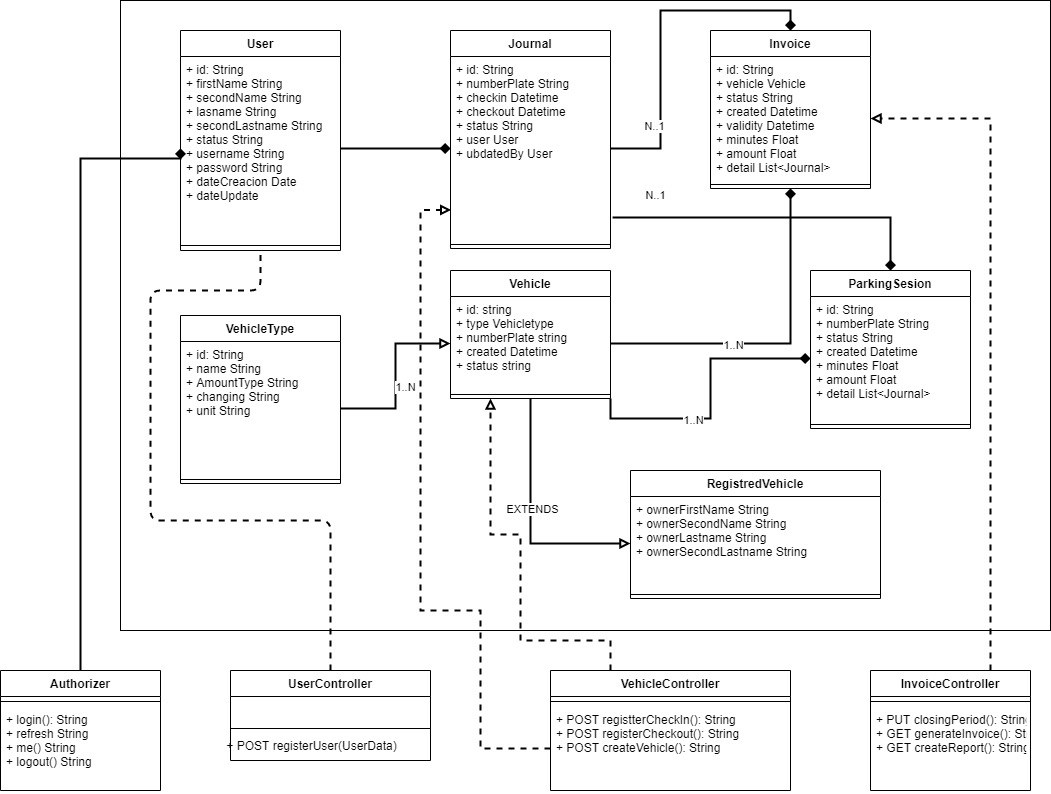

The diagram above was exported from draw.io. Its source (the exported page's mxGraphModel, read from the mxfile embedded in the PNG):
<mxGraphModel dx="1483" dy="759" grid="1" gridSize="10" guides="1" tooltips="1" connect="1" arrows="1" fold="1" page="1" pageScale="1" pageWidth="1100" pageHeight="850" math="0" shadow="0">
  <root>
    <mxCell id="0" />
    <mxCell id="1" parent="0" />
    <mxCell id="CPksFrSH71DPzy_Cgrm--42" value="" style="rounded=0;whiteSpace=wrap;html=1;fillColor=none;" vertex="1" parent="1">
      <mxGeometry x="130" y="10" width="930" height="630" as="geometry" />
    </mxCell>
    <mxCell id="CPksFrSH71DPzy_Cgrm--21" style="edgeStyle=orthogonalEdgeStyle;rounded=0;orthogonalLoop=1;jettySize=auto;html=1;exitX=1;exitY=0.5;exitDx=0;exitDy=0;entryX=0;entryY=0.5;entryDx=0;entryDy=0;endArrow=diamond;endFill=1;strokeWidth=2;" edge="1" parent="1" source="CPksFrSH71DPzy_Cgrm--6" target="CPksFrSH71DPzy_Cgrm--18">
      <mxGeometry relative="1" as="geometry" />
    </mxCell>
    <mxCell id="CPksFrSH71DPzy_Cgrm--28" style="edgeStyle=orthogonalEdgeStyle;rounded=0;orthogonalLoop=1;jettySize=auto;html=1;exitX=1;exitY=0.5;exitDx=0;exitDy=0;entryX=0.5;entryY=0;entryDx=0;entryDy=0;endArrow=diamond;endFill=1;strokeWidth=2;" edge="1" parent="1" source="CPksFrSH71DPzy_Cgrm--18" target="CPksFrSH71DPzy_Cgrm--9">
      <mxGeometry relative="1" as="geometry">
        <mxPoint x="620" y="450" as="sourcePoint" />
        <mxPoint x="765" y="615" as="targetPoint" />
      </mxGeometry>
    </mxCell>
    <mxCell id="CPksFrSH71DPzy_Cgrm--54" value="N..1" style="edgeLabel;html=1;align=center;verticalAlign=middle;resizable=0;points=[];" vertex="1" connectable="0" parent="CPksFrSH71DPzy_Cgrm--28">
      <mxGeometry x="-0.7377" y="23" relative="1" as="geometry">
        <mxPoint x="-1" as="offset" />
      </mxGeometry>
    </mxCell>
    <mxCell id="CPksFrSH71DPzy_Cgrm--29" style="edgeStyle=orthogonalEdgeStyle;rounded=0;orthogonalLoop=1;jettySize=auto;html=1;exitX=1;exitY=0.5;exitDx=0;exitDy=0;entryX=0.5;entryY=1;entryDx=0;entryDy=0;endArrow=diamond;endFill=1;strokeWidth=2;" edge="1" parent="1" source="CPksFrSH71DPzy_Cgrm--2" target="CPksFrSH71DPzy_Cgrm--9">
      <mxGeometry relative="1" as="geometry">
        <mxPoint x="780" y="614" as="sourcePoint" />
        <mxPoint x="720" y="211" as="targetPoint" />
      </mxGeometry>
    </mxCell>
    <mxCell id="CPksFrSH71DPzy_Cgrm--53" value="1..N" style="edgeLabel;html=1;align=center;verticalAlign=middle;resizable=0;points=[];" vertex="1" connectable="0" parent="CPksFrSH71DPzy_Cgrm--29">
      <mxGeometry x="-0.2677" y="-1" relative="1" as="geometry">
        <mxPoint x="-1" as="offset" />
      </mxGeometry>
    </mxCell>
    <mxCell id="CPksFrSH71DPzy_Cgrm--30" style="edgeStyle=orthogonalEdgeStyle;rounded=0;orthogonalLoop=1;jettySize=auto;html=1;exitX=1;exitY=0.5;exitDx=0;exitDy=0;entryX=0;entryY=0.5;entryDx=0;entryDy=0;endArrow=block;endFill=0;strokeWidth=2;" edge="1" parent="1" source="CPksFrSH71DPzy_Cgrm--14" target="CPksFrSH71DPzy_Cgrm--2">
      <mxGeometry relative="1" as="geometry" />
    </mxCell>
    <mxCell id="CPksFrSH71DPzy_Cgrm--52" value="1..N" style="edgeLabel;html=1;align=center;verticalAlign=middle;resizable=0;points=[];" vertex="1" connectable="0" parent="CPksFrSH71DPzy_Cgrm--30">
      <mxGeometry x="-0.379" y="11" relative="1" as="geometry">
        <mxPoint x="10" y="-11" as="offset" />
      </mxGeometry>
    </mxCell>
    <mxCell id="CPksFrSH71DPzy_Cgrm--5" value="User" style="swimlane;fontStyle=1;align=center;verticalAlign=top;childLayout=stackLayout;horizontal=1;startSize=26;horizontalStack=0;resizeParent=1;resizeParentMax=0;resizeLast=0;collapsible=1;marginBottom=0;" vertex="1" parent="1">
      <mxGeometry x="190" y="40" width="160" height="220" as="geometry" />
    </mxCell>
    <mxCell id="CPksFrSH71DPzy_Cgrm--6" value="+ id: String&#10;+ firstName String&#10;+ secondName String&#10;+ lasname String&#10;+ secondLastname String&#10;+ status String&#10;+ username String&#10;+ password String&#10;+ dateCreacion Date&#10;+ dateUpdate" style="text;strokeColor=none;fillColor=none;align=left;verticalAlign=top;spacingLeft=4;spacingRight=4;overflow=hidden;rotatable=0;points=[[0,0.5],[1,0.5]];portConstraint=eastwest;" vertex="1" parent="CPksFrSH71DPzy_Cgrm--5">
      <mxGeometry y="26" width="160" height="184" as="geometry" />
    </mxCell>
    <mxCell id="CPksFrSH71DPzy_Cgrm--7" value="" style="line;strokeWidth=1;fillColor=none;align=left;verticalAlign=middle;spacingTop=-1;spacingLeft=3;spacingRight=3;rotatable=0;labelPosition=right;points=[];portConstraint=eastwest;" vertex="1" parent="CPksFrSH71DPzy_Cgrm--5">
      <mxGeometry y="210" width="160" height="10" as="geometry" />
    </mxCell>
    <mxCell id="CPksFrSH71DPzy_Cgrm--17" value="Journal" style="swimlane;fontStyle=1;align=center;verticalAlign=top;childLayout=stackLayout;horizontal=1;startSize=26;horizontalStack=0;resizeParent=1;resizeParentMax=0;resizeLast=0;collapsible=1;marginBottom=0;" vertex="1" parent="1">
      <mxGeometry x="460" y="40" width="160" height="218" as="geometry" />
    </mxCell>
    <mxCell id="CPksFrSH71DPzy_Cgrm--18" value="+ id: String&#10;+ numberPlate String&#10;+ checkin Datetime&#10;+ checkout Datetime&#10;+ status String&#10;+ user User&#10;+ ubdatedBy User" style="text;strokeColor=none;fillColor=none;align=left;verticalAlign=top;spacingLeft=4;spacingRight=4;overflow=hidden;rotatable=0;points=[[0,0.5],[1,0.5]];portConstraint=eastwest;" vertex="1" parent="CPksFrSH71DPzy_Cgrm--17">
      <mxGeometry y="26" width="160" height="184" as="geometry" />
    </mxCell>
    <mxCell id="CPksFrSH71DPzy_Cgrm--19" value="" style="line;strokeWidth=1;fillColor=none;align=left;verticalAlign=middle;spacingTop=-1;spacingLeft=3;spacingRight=3;rotatable=0;labelPosition=right;points=[];portConstraint=eastwest;" vertex="1" parent="CPksFrSH71DPzy_Cgrm--17">
      <mxGeometry y="210" width="160" height="8" as="geometry" />
    </mxCell>
    <mxCell id="CPksFrSH71DPzy_Cgrm--9" value="Invoice" style="swimlane;fontStyle=1;align=center;verticalAlign=top;childLayout=stackLayout;horizontal=1;startSize=26;horizontalStack=0;resizeParent=1;resizeParentMax=0;resizeLast=0;collapsible=1;marginBottom=0;" vertex="1" parent="1">
      <mxGeometry x="720" y="40" width="160" height="158" as="geometry" />
    </mxCell>
    <mxCell id="CPksFrSH71DPzy_Cgrm--10" value="+ id: String&#10;+ vehicle Vehicle&#10;+ status String&#10;+ created Datetime&#10;+ validity Datetime&#10;+ minutes Float&#10;+ amount Float&#10;+ detail List&lt;Journal&gt;" style="text;strokeColor=none;fillColor=none;align=left;verticalAlign=top;spacingLeft=4;spacingRight=4;overflow=hidden;rotatable=0;points=[[0,0.5],[1,0.5]];portConstraint=eastwest;" vertex="1" parent="CPksFrSH71DPzy_Cgrm--9">
      <mxGeometry y="26" width="160" height="124" as="geometry" />
    </mxCell>
    <mxCell id="CPksFrSH71DPzy_Cgrm--11" value="" style="line;strokeWidth=1;fillColor=none;align=left;verticalAlign=middle;spacingTop=-1;spacingLeft=3;spacingRight=3;rotatable=0;labelPosition=right;points=[];portConstraint=eastwest;" vertex="1" parent="CPksFrSH71DPzy_Cgrm--9">
      <mxGeometry y="150" width="160" height="8" as="geometry" />
    </mxCell>
    <mxCell id="CPksFrSH71DPzy_Cgrm--13" value="VehicleType" style="swimlane;fontStyle=1;align=center;verticalAlign=top;childLayout=stackLayout;horizontal=1;startSize=26;horizontalStack=0;resizeParent=1;resizeParentMax=0;resizeLast=0;collapsible=1;marginBottom=0;" vertex="1" parent="1">
      <mxGeometry x="190" y="325" width="160" height="168" as="geometry" />
    </mxCell>
    <mxCell id="CPksFrSH71DPzy_Cgrm--14" value="+ id: String&#10;+ name String&#10;+ AmountType String&#10;+ changing String&#10;+ unit String" style="text;strokeColor=none;fillColor=none;align=left;verticalAlign=top;spacingLeft=4;spacingRight=4;overflow=hidden;rotatable=0;points=[[0,0.5],[1,0.5]];portConstraint=eastwest;" vertex="1" parent="CPksFrSH71DPzy_Cgrm--13">
      <mxGeometry y="26" width="160" height="134" as="geometry" />
    </mxCell>
    <mxCell id="CPksFrSH71DPzy_Cgrm--15" value="" style="line;strokeWidth=1;fillColor=none;align=left;verticalAlign=middle;spacingTop=-1;spacingLeft=3;spacingRight=3;rotatable=0;labelPosition=right;points=[];portConstraint=eastwest;" vertex="1" parent="CPksFrSH71DPzy_Cgrm--13">
      <mxGeometry y="160" width="160" height="8" as="geometry" />
    </mxCell>
    <mxCell id="CPksFrSH71DPzy_Cgrm--40" style="edgeStyle=orthogonalEdgeStyle;rounded=0;orthogonalLoop=1;jettySize=auto;html=1;exitX=0.5;exitY=0;exitDx=0;exitDy=0;entryX=0;entryY=0.5;entryDx=0;entryDy=0;endArrow=diamond;endFill=1;strokeWidth=2;" edge="1" parent="1" source="CPksFrSH71DPzy_Cgrm--36" target="CPksFrSH71DPzy_Cgrm--6">
      <mxGeometry relative="1" as="geometry">
        <mxPoint x="360" y="168.0000000000001" as="sourcePoint" />
        <mxPoint x="470" y="168.0000000000001" as="targetPoint" />
        <Array as="points">
          <mxPoint x="90" y="168" />
          <mxPoint x="190" y="168" />
        </Array>
      </mxGeometry>
    </mxCell>
    <mxCell id="CPksFrSH71DPzy_Cgrm--50" style="edgeStyle=orthogonalEdgeStyle;rounded=0;orthogonalLoop=1;jettySize=auto;html=1;exitX=0.5;exitY=1;exitDx=0;exitDy=0;entryX=0;entryY=0.5;entryDx=0;entryDy=0;endArrow=block;endFill=0;strokeWidth=2;" edge="1" parent="1" source="CPksFrSH71DPzy_Cgrm--1" target="CPksFrSH71DPzy_Cgrm--47">
      <mxGeometry relative="1" as="geometry" />
    </mxCell>
    <mxCell id="CPksFrSH71DPzy_Cgrm--51" value="EXTENDS" style="edgeLabel;html=1;align=center;verticalAlign=middle;resizable=0;points=[];" vertex="1" connectable="0" parent="CPksFrSH71DPzy_Cgrm--50">
      <mxGeometry x="-0.0993" y="1" relative="1" as="geometry">
        <mxPoint as="offset" />
      </mxGeometry>
    </mxCell>
    <mxCell id="CPksFrSH71DPzy_Cgrm--1" value="Vehicle" style="swimlane;fontStyle=1;align=center;verticalAlign=top;childLayout=stackLayout;horizontal=1;startSize=26;horizontalStack=0;resizeParent=1;resizeParentMax=0;resizeLast=0;collapsible=1;marginBottom=0;" vertex="1" parent="1">
      <mxGeometry x="460" y="280" width="160" height="128" as="geometry" />
    </mxCell>
    <mxCell id="CPksFrSH71DPzy_Cgrm--2" value="+ id: string&#10;+ type Vehicletype&#10;+ numberPlate string&#10;+ created Datetime&#10;+ status string" style="text;strokeColor=none;fillColor=none;align=left;verticalAlign=top;spacingLeft=4;spacingRight=4;overflow=hidden;rotatable=0;points=[[0,0.5],[1,0.5]];portConstraint=eastwest;" vertex="1" parent="CPksFrSH71DPzy_Cgrm--1">
      <mxGeometry y="26" width="160" height="94" as="geometry" />
    </mxCell>
    <mxCell id="CPksFrSH71DPzy_Cgrm--3" value="" style="line;strokeWidth=1;fillColor=none;align=left;verticalAlign=middle;spacingTop=-1;spacingLeft=3;spacingRight=3;rotatable=0;labelPosition=right;points=[];portConstraint=eastwest;" vertex="1" parent="CPksFrSH71DPzy_Cgrm--1">
      <mxGeometry y="120" width="160" height="8" as="geometry" />
    </mxCell>
    <mxCell id="CPksFrSH71DPzy_Cgrm--36" value="Authorizer" style="swimlane;fontStyle=1;align=center;verticalAlign=top;childLayout=stackLayout;horizontal=1;startSize=26;horizontalStack=0;resizeParent=1;resizeParentMax=0;resizeLast=0;collapsible=1;marginBottom=0;" vertex="1" parent="1">
      <mxGeometry x="10" y="680" width="160" height="120" as="geometry" />
    </mxCell>
    <mxCell id="CPksFrSH71DPzy_Cgrm--38" value="" style="line;strokeWidth=1;fillColor=none;align=left;verticalAlign=middle;spacingTop=-1;spacingLeft=3;spacingRight=3;rotatable=0;labelPosition=right;points=[];portConstraint=eastwest;" vertex="1" parent="CPksFrSH71DPzy_Cgrm--36">
      <mxGeometry y="26" width="160" height="10" as="geometry" />
    </mxCell>
    <mxCell id="CPksFrSH71DPzy_Cgrm--39" value="+ login(): String&#10;+ refresh String&#10;+ me() String&#10;+ logout() String" style="text;strokeColor=none;fillColor=none;align=left;verticalAlign=top;spacingLeft=4;spacingRight=4;overflow=hidden;rotatable=0;points=[[0,0.5],[1,0.5]];portConstraint=eastwest;" vertex="1" parent="CPksFrSH71DPzy_Cgrm--36">
      <mxGeometry y="36" width="160" height="84" as="geometry" />
    </mxCell>
    <mxCell id="CPksFrSH71DPzy_Cgrm--46" value="RegistredVehicle" style="swimlane;fontStyle=1;align=center;verticalAlign=top;childLayout=stackLayout;horizontal=1;startSize=26;horizontalStack=0;resizeParent=1;resizeParentMax=0;resizeLast=0;collapsible=1;marginBottom=0;" vertex="1" parent="1">
      <mxGeometry x="640" y="480" width="250" height="128" as="geometry" />
    </mxCell>
    <mxCell id="CPksFrSH71DPzy_Cgrm--47" value="+ ownerFirstName String&#10;+ ownerSecondName String&#10;+ ownerLastname String&#10;+ ownerSecondLastname String" style="text;strokeColor=none;fillColor=none;align=left;verticalAlign=top;spacingLeft=4;spacingRight=4;overflow=hidden;rotatable=0;points=[[0,0.5],[1,0.5]];portConstraint=eastwest;" vertex="1" parent="CPksFrSH71DPzy_Cgrm--46">
      <mxGeometry y="26" width="250" height="94" as="geometry" />
    </mxCell>
    <mxCell id="CPksFrSH71DPzy_Cgrm--48" value="" style="line;strokeWidth=1;fillColor=none;align=left;verticalAlign=middle;spacingTop=-1;spacingLeft=3;spacingRight=3;rotatable=0;labelPosition=right;points=[];portConstraint=eastwest;" vertex="1" parent="CPksFrSH71DPzy_Cgrm--46">
      <mxGeometry y="120" width="250" height="8" as="geometry" />
    </mxCell>
    <mxCell id="CPksFrSH71DPzy_Cgrm--43" value="UserController" style="swimlane;fontStyle=1;align=center;verticalAlign=top;childLayout=stackLayout;horizontal=1;startSize=26;horizontalStack=0;resizeParent=1;resizeParentMax=0;resizeLast=0;collapsible=1;marginBottom=0;" vertex="1" parent="1">
      <mxGeometry x="240" y="680" width="200" height="90" as="geometry" />
    </mxCell>
    <mxCell id="CPksFrSH71DPzy_Cgrm--45" value="" style="line;strokeWidth=1;fillColor=none;align=left;verticalAlign=middle;spacingTop=-1;spacingLeft=3;spacingRight=3;rotatable=0;labelPosition=right;points=[];portConstraint=eastwest;" vertex="1" parent="CPksFrSH71DPzy_Cgrm--43">
      <mxGeometry y="26" width="200" height="64" as="geometry" />
    </mxCell>
    <mxCell id="CPksFrSH71DPzy_Cgrm--61" value="+ POST registerUser(UserData)" style="text;html=1;align=center;verticalAlign=middle;resizable=0;points=[];autosize=1;" vertex="1" parent="CPksFrSH71DPzy_Cgrm--45">
      <mxGeometry x="-14" y="39" width="190" height="20" as="geometry" />
    </mxCell>
    <mxCell id="CPksFrSH71DPzy_Cgrm--74" style="edgeStyle=orthogonalEdgeStyle;rounded=0;orthogonalLoop=1;jettySize=auto;html=1;exitX=0.75;exitY=0;exitDx=0;exitDy=0;dashed=1;endArrow=block;endFill=0;strokeColor=#000000;strokeWidth=2;" edge="1" parent="1" source="CPksFrSH71DPzy_Cgrm--65" target="CPksFrSH71DPzy_Cgrm--10">
      <mxGeometry relative="1" as="geometry" />
    </mxCell>
    <mxCell id="CPksFrSH71DPzy_Cgrm--65" value="InvoiceController" style="swimlane;fontStyle=1;align=center;verticalAlign=top;childLayout=stackLayout;horizontal=1;startSize=26;horizontalStack=0;resizeParent=1;resizeParentMax=0;resizeLast=0;collapsible=1;marginBottom=0;" vertex="1" parent="1">
      <mxGeometry x="880" y="680" width="160" height="120" as="geometry" />
    </mxCell>
    <mxCell id="CPksFrSH71DPzy_Cgrm--66" value="" style="line;strokeWidth=1;fillColor=none;align=left;verticalAlign=middle;spacingTop=-1;spacingLeft=3;spacingRight=3;rotatable=0;labelPosition=right;points=[];portConstraint=eastwest;" vertex="1" parent="CPksFrSH71DPzy_Cgrm--65">
      <mxGeometry y="26" width="160" height="10" as="geometry" />
    </mxCell>
    <mxCell id="CPksFrSH71DPzy_Cgrm--67" value="+ PUT closingPeriod(): String&#10;+ GET generateInvoice(): String&#10;+ GET createReport(): String" style="text;strokeColor=none;fillColor=none;align=left;verticalAlign=top;spacingLeft=4;spacingRight=4;overflow=hidden;rotatable=0;points=[[0,0.5],[1,0.5]];portConstraint=eastwest;" vertex="1" parent="CPksFrSH71DPzy_Cgrm--65">
      <mxGeometry y="36" width="160" height="84" as="geometry" />
    </mxCell>
    <mxCell id="CPksFrSH71DPzy_Cgrm--70" style="edgeStyle=orthogonalEdgeStyle;rounded=0;orthogonalLoop=1;jettySize=auto;html=1;exitX=0;exitY=0.5;exitDx=0;exitDy=0;entryX=0.004;entryY=0.834;entryDx=0;entryDy=0;endArrow=block;endFill=0;strokeWidth=2;dashed=1;entryPerimeter=0;" edge="1" parent="1" source="CPksFrSH71DPzy_Cgrm--64" target="CPksFrSH71DPzy_Cgrm--18">
      <mxGeometry relative="1" as="geometry">
        <Array as="points">
          <mxPoint x="490" y="758" />
          <mxPoint x="490" y="620" />
          <mxPoint x="430" y="620" />
          <mxPoint x="430" y="219" />
        </Array>
      </mxGeometry>
    </mxCell>
    <mxCell id="CPksFrSH71DPzy_Cgrm--73" style="edgeStyle=orthogonalEdgeStyle;rounded=0;orthogonalLoop=1;jettySize=auto;html=1;exitX=0.25;exitY=0;exitDx=0;exitDy=0;entryX=0.25;entryY=1;entryDx=0;entryDy=0;dashed=1;endArrow=block;endFill=0;strokeColor=#000000;strokeWidth=2;" edge="1" parent="1" source="CPksFrSH71DPzy_Cgrm--62" target="CPksFrSH71DPzy_Cgrm--1">
      <mxGeometry relative="1" as="geometry">
        <Array as="points">
          <mxPoint x="620" y="650" />
          <mxPoint x="530" y="650" />
          <mxPoint x="530" y="544" />
          <mxPoint x="500" y="544" />
        </Array>
      </mxGeometry>
    </mxCell>
    <mxCell id="CPksFrSH71DPzy_Cgrm--62" value="VehicleController" style="swimlane;fontStyle=1;align=center;verticalAlign=top;childLayout=stackLayout;horizontal=1;startSize=26;horizontalStack=0;resizeParent=1;resizeParentMax=0;resizeLast=0;collapsible=1;marginBottom=0;" vertex="1" parent="1">
      <mxGeometry x="560" y="680" width="240" height="120" as="geometry" />
    </mxCell>
    <mxCell id="CPksFrSH71DPzy_Cgrm--63" value="" style="line;strokeWidth=1;fillColor=none;align=left;verticalAlign=middle;spacingTop=-1;spacingLeft=3;spacingRight=3;rotatable=0;labelPosition=right;points=[];portConstraint=eastwest;" vertex="1" parent="CPksFrSH71DPzy_Cgrm--62">
      <mxGeometry y="26" width="240" height="10" as="geometry" />
    </mxCell>
    <mxCell id="CPksFrSH71DPzy_Cgrm--64" value="+ POST registterCheckIn(): String&#10;+ POST registerCheckout(): String&#10;+ POST createVehicle(): String" style="text;strokeColor=none;fillColor=none;align=left;verticalAlign=top;spacingLeft=4;spacingRight=4;overflow=hidden;rotatable=0;points=[[0,0.5],[1,0.5]];portConstraint=eastwest;" vertex="1" parent="CPksFrSH71DPzy_Cgrm--62">
      <mxGeometry y="36" width="240" height="84" as="geometry" />
    </mxCell>
    <mxCell id="CPksFrSH71DPzy_Cgrm--69" value="" style="endArrow=none;dashed=1;html=1;strokeWidth=2;exitX=0.5;exitY=0;exitDx=0;exitDy=0;entryX=0.5;entryY=1;entryDx=0;entryDy=0;edgeStyle=orthogonalEdgeStyle;" edge="1" parent="1" source="CPksFrSH71DPzy_Cgrm--43" target="CPksFrSH71DPzy_Cgrm--5">
      <mxGeometry width="50" height="50" relative="1" as="geometry">
        <mxPoint x="560" y="500" as="sourcePoint" />
        <mxPoint x="610" y="450" as="targetPoint" />
        <Array as="points">
          <mxPoint x="340" y="530" />
          <mxPoint x="160" y="530" />
          <mxPoint x="160" y="300" />
          <mxPoint x="270" y="300" />
        </Array>
      </mxGeometry>
    </mxCell>
    <mxCell id="CPksFrSH71DPzy_Cgrm--75" value="ParkingSesion" style="swimlane;fontStyle=1;align=center;verticalAlign=top;childLayout=stackLayout;horizontal=1;startSize=26;horizontalStack=0;resizeParent=1;resizeParentMax=0;resizeLast=0;collapsible=1;marginBottom=0;" vertex="1" parent="1">
      <mxGeometry x="820" y="280" width="160" height="158" as="geometry" />
    </mxCell>
    <mxCell id="CPksFrSH71DPzy_Cgrm--76" value="+ id: String&#10;+ numberPlate String&#10;+ status String&#10;+ created Datetime&#10;+ minutes Float&#10;+ amount Float&#10;+ detail List&lt;Journal&gt;" style="text;strokeColor=none;fillColor=none;align=left;verticalAlign=top;spacingLeft=4;spacingRight=4;overflow=hidden;rotatable=0;points=[[0,0.5],[1,0.5]];portConstraint=eastwest;" vertex="1" parent="CPksFrSH71DPzy_Cgrm--75">
      <mxGeometry y="26" width="160" height="124" as="geometry" />
    </mxCell>
    <mxCell id="CPksFrSH71DPzy_Cgrm--77" value="" style="line;strokeWidth=1;fillColor=none;align=left;verticalAlign=middle;spacingTop=-1;spacingLeft=3;spacingRight=3;rotatable=0;labelPosition=right;points=[];portConstraint=eastwest;" vertex="1" parent="CPksFrSH71DPzy_Cgrm--75">
      <mxGeometry y="150" width="160" height="8" as="geometry" />
    </mxCell>
    <mxCell id="CPksFrSH71DPzy_Cgrm--78" style="edgeStyle=orthogonalEdgeStyle;rounded=0;orthogonalLoop=1;jettySize=auto;html=1;exitX=1;exitY=1;exitDx=0;exitDy=0;entryX=0;entryY=0.5;entryDx=0;entryDy=0;endArrow=diamond;endFill=1;strokeWidth=2;" edge="1" parent="1" source="CPksFrSH71DPzy_Cgrm--1" target="CPksFrSH71DPzy_Cgrm--76">
      <mxGeometry relative="1" as="geometry">
        <mxPoint x="630" y="363" as="sourcePoint" />
        <mxPoint x="810" y="208" as="targetPoint" />
      </mxGeometry>
    </mxCell>
    <mxCell id="CPksFrSH71DPzy_Cgrm--79" value="1..N" style="edgeLabel;html=1;align=center;verticalAlign=middle;resizable=0;points=[];" vertex="1" connectable="0" parent="CPksFrSH71DPzy_Cgrm--78">
      <mxGeometry x="-0.2677" y="-1" relative="1" as="geometry">
        <mxPoint x="-1" as="offset" />
      </mxGeometry>
    </mxCell>
    <mxCell id="CPksFrSH71DPzy_Cgrm--80" style="edgeStyle=orthogonalEdgeStyle;rounded=0;orthogonalLoop=1;jettySize=auto;html=1;exitX=1.013;exitY=0.875;exitDx=0;exitDy=0;endArrow=diamond;endFill=1;strokeWidth=2;exitPerimeter=0;" edge="1" parent="1" source="CPksFrSH71DPzy_Cgrm--18" target="CPksFrSH71DPzy_Cgrm--75">
      <mxGeometry relative="1" as="geometry">
        <mxPoint x="630" y="168" as="sourcePoint" />
        <mxPoint x="810" y="50" as="targetPoint" />
      </mxGeometry>
    </mxCell>
    <mxCell id="CPksFrSH71DPzy_Cgrm--81" value="N..1" style="edgeLabel;html=1;align=center;verticalAlign=middle;resizable=0;points=[];" vertex="1" connectable="0" parent="CPksFrSH71DPzy_Cgrm--80">
      <mxGeometry x="-0.7377" y="23" relative="1" as="geometry">
        <mxPoint x="-1" as="offset" />
      </mxGeometry>
    </mxCell>
  </root>
</mxGraphModel>